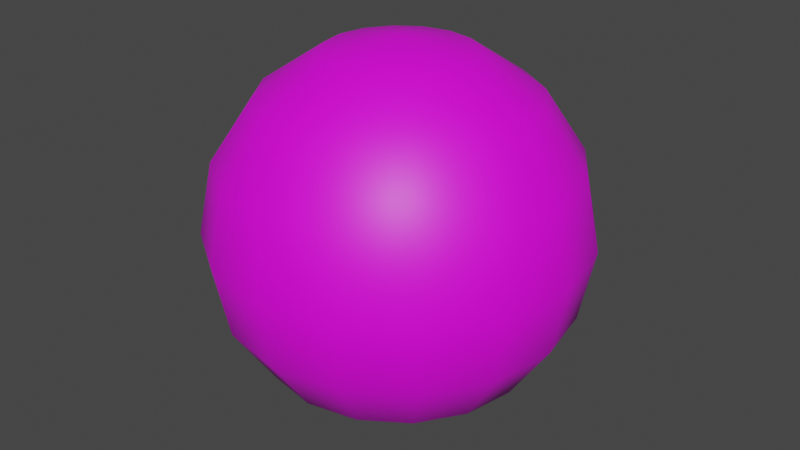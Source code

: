 # Source: Ball.blend  (saved by Blender 2.82.7; exported with 4.5.12 LTS)
import bpy
from mathutils import Matrix  # noqa: F401  (used for matrix-valued properties, if any)

bpy.ops.wm.read_factory_settings(use_empty=True)
scene = bpy.context.scene
scene.name = 'Scene'

# ---- collections
col_collection = bpy.data.collections.new('Collection'); scene.collection.children.link(col_collection)

# ---- images (referenced by path relative to the original .blend; pixels are not part of the script)
import os
ASSET_DIR = os.environ.get("B2B_ASSET_DIR", "")  # directory of the original .blend (textures are referenced by path, not embedded)
HERE = os.path.dirname(os.path.abspath(__file__))  # packed textures are extracted next to this script under _unpacked/

def load_image(name, relpath, width, height, colorspace="sRGB"):
    """Load a texture the original file referenced (path relative to the .blend, or extracted next to this script)."""
    p = next((c for c in (os.path.join(HERE, relpath), os.path.join(ASSET_DIR, relpath)) if relpath and os.path.exists(c)), "")
    if p:
        img = bpy.data.images.load(p, check_existing=True)
        img.name = name
    else:  # same state as the original file: an image datablock whose file is absent (Cycles renders it pink)
        img = bpy.data.images.new(name, width, height)
        img.source = "FILE"
        img.filepath = "//" + (relpath or name)
    img.colorspace_settings.name = colorspace
    return img
img_atlas_normal_png = load_image('Atlas Normal.png', 'Atlas Normal.png', 1024, 1024, 'sRGB')

# ---- materials (node trees are filled in below, after node groups)
mat_material_001 = bpy.data.materials.new('Material.001')
mat_material_001.use_transparent_shadow = False

# ---- material node trees
mat_material_001.use_nodes = True; mat_material_001.node_tree.nodes.clear()
_N = mat_material_001.node_tree.nodes; _L = mat_material_001.node_tree.links
n0 = _N.new('ShaderNodeOutputMaterial'); n0.name = 'Material Output'; n0.location = (300, 300)
n1 = _N.new('ShaderNodeBsdfPrincipled'); n1.name = 'Principled BSDF'; n1.location = (10, 300)
n1.distribution = 'GGX'
n1.subsurface_method = 'BURLEY'
n1.inputs[3].default_value = 1.45
n1.inputs[27].default_value = (0.0, 0.0, 0.0, 1.0)
n1.inputs[28].default_value = 1.0
n2 = _N.new('ShaderNodeTexImage'); n2.name = 'Image Texture'; n2.location = (-280, 270)
n2.image = img_atlas_normal_png
_L.new(n1.outputs[0], n0.inputs[0])
_L.new(n2.outputs[0], n1.inputs[0])
n0.is_active_output = True

# ---- world
world_world = bpy.data.worlds.new('World'); scene.world = world_world
world_world.use_nodes = True; world_world.node_tree.nodes.clear()
_N = world_world.node_tree.nodes; _L = world_world.node_tree.links
n0 = _N.new('ShaderNodeOutputWorld'); n0.name = 'World Output'; n0.location = (300, 300)
n1 = _N.new('ShaderNodeBackground'); n1.name = 'Background'; n1.location = (10, 300)
n1.inputs[0].default_value = (0.05088, 0.05088, 0.05088, 1.0)
_L.new(n1.outputs[0], n0.inputs[0])
n0.is_active_output = True
world_world.color = (0.05088, 0.05088, 0.05088)
world_world.use_sun_shadow = False
world_world.sun_shadow_jitter_overblur = 0.0

# ---- meshes
me_sphere = bpy.data.meshes.new('Sphere')
me_sphere.from_pydata([(0.0, 0.7071, 0.7071), (0.0, 0.9239, 0.3827), (0.0, 0.9239, -0.3827), (0.0, 0.3827, -0.9239), (0.1464, 0.3536, 0.9239), (0.2706, 0.6533, 0.7071), (0.3536, 0.8536, 0.3827), (0.3827, 0.9239, -4.371e-08), (0.3536, 0.8536, -0.3827), (0.2706, 0.6533, -0.7071), (0.1464, 0.3536, -0.9239), (0.2706, 0.2706, 0.9239), (0.5, 0.5, 0.7071), (0.6533, 0.6533, 0.3827), (0.7071, 0.7071, -4.371e-08), (0.6533, 0.6533, -0.3827), (0.5, 0.5, -0.7071), (0.2706, 0.2706, -0.9239), (0.3536, 0.1464, 0.9239), (0.6533, 0.2706, 0.7071), (0.8536, 0.3536, 0.3827), (0.9239, 0.3827, -4.371e-08), (0.8536, 0.3536, -0.3827), (0.6533, 0.2706, -0.7071), (0.3536, 0.1464, -0.9239), (0.3827, 1.307e-07, 0.9239), (0.7071, 7.11e-08, 0.7071), (0.9239, 1.149e-08, 0.3827), (1.0, 1.149e-08, -4.371e-08), (0.9239, 1.149e-08, -0.3827), (0.7071, 7.11e-08, -0.7071), (0.3827, 5.62e-08, -0.9239), (0.3536, -0.1464, 0.9239), (0.6533, -0.2706, 0.7071), (0.8536, -0.3536, 0.3827), (0.9239, -0.3827, -4.371e-08), (0.8536, -0.3536, -0.3827), (0.6533, -0.2706, -0.7071), (0.3536, -0.1464, -0.9239), (0.2706, -0.2706, 0.9239), (0.5, -0.5, 0.7071), (0.6533, -0.6533, 0.3827), (0.7071, -0.7071, -4.371e-08), (0.6533, -0.6533, -0.3827), (0.5, -0.5, -0.7071), (0.2706, -0.2706, -0.9239), (0.1464, -0.3536, 0.9239), (0.2706, -0.6533, 0.7071), (0.3536, -0.8536, 0.3827), (0.3827, -0.9239, -4.371e-08), (0.3536, -0.8536, -0.3827), (0.2706, -0.6533, -0.7071), (0.1464, -0.3536, -0.9239), (-7.268e-08, -0.3827, 0.9239), (-2.664e-07, -0.7071, 0.7071), (-2.962e-07, -0.9239, 0.3827), (-3.26e-07, -1.0, -4.371e-08), (-2.962e-07, -0.9239, -0.3827), (-2.664e-07, -0.7071, -0.7071), (-1.621e-07, -0.3827, -0.9239), (-0.1464, -0.3536, 0.9239), (-0.2706, -0.6533, 0.7071), (-0.3536, -0.8536, 0.3827), (-0.3827, -0.9239, -4.371e-08), (-0.3536, -0.8536, -0.3827), (-0.2706, -0.6533, -0.7071), (-0.1464, -0.3536, -0.9239), (-0.2706, -0.2706, 0.9239), (-0.5, -0.5, 0.7071), (-0.6533, -0.6533, 0.3827), (-0.7071, -0.7071, -4.371e-08), (-0.6533, -0.6533, -0.3827), (-0.5, -0.5, -0.7071), (-0.2706, -0.2706, -0.9239), (-0.3536, -0.1464, 0.9239), (-0.6533, -0.2706, 0.7071), (-0.8536, -0.3536, 0.3827), (-0.9239, -0.3827, -4.371e-08), (-0.8536, -0.3536, -0.3827), (-0.6533, -0.2706, -0.7071), (-0.3536, -0.1464, -0.9239), (-0.3827, 2.499e-07, 0.9239), (-0.7071, 4.883e-07, 0.7071), (-0.9239, 5.181e-07, 0.3827), (-1.0, 6.075e-07, -4.371e-08), (-0.9239, 5.181e-07, -0.3827), (-0.7071, 4.883e-07, -0.7071), (-0.3827, 3.393e-07, -0.9239), (-0.3536, 0.1464, 0.9239), (-0.6533, 0.2706, 0.7071), (-0.8536, 0.3536, 0.3827), (-0.9239, 0.3827, -4.371e-08), (-0.8536, 0.3536, -0.3827), (-0.6533, 0.2706, -0.7071), (-0.3536, 0.1464, -0.9239), (-0.2706, 0.2706, 0.9239), (-0.5, 0.5, 0.7071), (-0.6533, 0.6533, 0.3827), (-0.7071, 0.7071, -4.371e-08), (-0.6533, 0.6533, -0.3827), (-0.5, 0.5, -0.7071), (-0.2706, 0.2706, -0.9239), (-0.1464, 0.3536, 0.9239), (-0.2706, 0.6533, 0.7071), (-0.3536, 0.8536, 0.3827), (-0.3827, 0.9239, -4.371e-08), (-0.3536, 0.8536, -0.3827), (-0.2706, 0.6533, -0.7071), (-0.1464, 0.3536, -0.9239), (-6.75e-14, 5.063e-14, 1.0), (1.061e-07, 0.3827, 0.9239), (6.575e-07, 1.0, -4.371e-08), (4.34e-07, 0.7071, -0.7071), (0.0, 1.51e-07, -1.0)], [], [(2, 111, 7, 8), (1, 0, 5, 6), (110, 109, 4), (113, 3, 10), (112, 2, 8, 9), (111, 1, 6, 7), (0, 110, 4, 5), (3, 112, 9, 10), (113, 10, 17), (9, 8, 15, 16), (7, 6, 13, 14), (5, 4, 11, 12), (10, 9, 16, 17), (8, 7, 14, 15), (6, 5, 12, 13), (4, 109, 11), (12, 11, 18, 19), (17, 16, 23, 24), (15, 14, 21, 22), (13, 12, 19, 20), (11, 109, 18), (113, 17, 24), (16, 15, 22, 23), (14, 13, 20, 21), (24, 23, 30, 31), (22, 21, 28, 29), (20, 19, 26, 27), (18, 109, 25), (113, 24, 31), (23, 22, 29, 30), (21, 20, 27, 28), (19, 18, 25, 26), (25, 109, 32), (113, 31, 38), (30, 29, 36, 37), (28, 27, 34, 35), (26, 25, 32, 33), (31, 30, 37, 38), (29, 28, 35, 36), (27, 26, 33, 34), (37, 36, 43, 44), (35, 34, 41, 42), (33, 32, 39, 40), (38, 37, 44, 45), (36, 35, 42, 43), (34, 33, 40, 41), (32, 109, 39), (113, 38, 45), (45, 44, 51, 52), (43, 42, 49, 50), (41, 40, 47, 48), (39, 109, 46), (113, 45, 52), (44, 43, 50, 51), (42, 41, 48, 49), (40, 39, 46, 47), (50, 49, 56, 57), (48, 47, 54, 55), (46, 109, 53), (113, 52, 59), (51, 50, 57, 58), (49, 48, 55, 56), (47, 46, 53, 54), (52, 51, 58, 59), (113, 59, 66), (58, 57, 64, 65), (56, 55, 62, 63), (54, 53, 60, 61), (59, 58, 65, 66), (57, 56, 63, 64), (55, 54, 61, 62), (53, 109, 60), (63, 62, 69, 70), (61, 60, 67, 68), (66, 65, 72, 73), (64, 63, 70, 71), (62, 61, 68, 69), (60, 109, 67), (113, 66, 73), (65, 64, 71, 72), (73, 72, 79, 80), (71, 70, 77, 78), (69, 68, 75, 76), (67, 109, 74), (113, 73, 80), (72, 71, 78, 79), (70, 69, 76, 77), (68, 67, 74, 75), (76, 75, 82, 83), (74, 109, 81), (113, 80, 87), (79, 78, 85, 86), (77, 76, 83, 84), (75, 74, 81, 82), (80, 79, 86, 87), (78, 77, 84, 85), (113, 87, 94), (86, 85, 92, 93), (84, 83, 90, 91), (82, 81, 88, 89), (87, 86, 93, 94), (85, 84, 91, 92), (83, 82, 89, 90), (81, 109, 88), (89, 88, 95, 96), (94, 93, 100, 101), (92, 91, 98, 99), (90, 89, 96, 97), (88, 109, 95), (113, 94, 101), (93, 92, 99, 100), (91, 90, 97, 98), (101, 100, 107, 108), (99, 98, 105, 106), (97, 96, 103, 104), (95, 109, 102), (113, 101, 108), (100, 99, 106, 107), (98, 97, 104, 105), (96, 95, 102, 103), (102, 109, 110), (113, 108, 3), (107, 106, 2, 112), (105, 104, 1, 111), (103, 102, 110, 0), (108, 107, 112, 3), (106, 105, 111, 2), (104, 103, 0, 1)])
me_sphere.polygons.foreach_set('use_smooth', [True] * 128)
_uv = me_sphere.uv_layers.new(name='UVMap')
_uv.uv.foreach_set('vector', [0.6819, 0.8496, 0.6818, 0.8712, 0.669, 0.8711, 0.6691, 0.8496, 0.6817, 0.8927, 0.6816, 0.9142, 0.6687, 0.9141, 0.6689, 0.8926, 0.6815, 0.9357, 0.675, 0.9572, 0.6686, 0.9357, 0.6758, 0.785, 0.6822, 0.8066, 0.6693, 0.8065, 0.6821, 0.8281, 0.6819, 0.8496, 0.6691, 0.8496, 0.6692, 0.828, 0.6818, 0.8712, 0.6817, 0.8927, 0.6689, 0.8926, 0.669, 0.8711, 0.6816, 0.9142, 0.6815, 0.9357, 0.6686, 0.9357, 0.6687, 0.9141, 0.6822, 0.8066, 0.6821, 0.8281, 0.6692, 0.828, 0.6693, 0.8065, 0.663, 0.7849, 0.6693, 0.8065, 0.6564, 0.8064, 0.6692, 0.828, 0.6691, 0.8496, 0.6562, 0.8495, 0.6563, 0.828, 0.669, 0.8711, 0.6689, 0.8926, 0.656, 0.8926, 0.6561, 0.871, 0.6687, 0.9141, 0.6686, 0.9357, 0.6558, 0.9356, 0.6559, 0.9141, 0.6693, 0.8065, 0.6692, 0.828, 0.6563, 0.828, 0.6564, 0.8064, 0.6691, 0.8496, 0.669, 0.8711, 0.6561, 0.871, 0.6562, 0.8495, 0.6689, 0.8926, 0.6687, 0.9141, 0.6559, 0.9141, 0.656, 0.8926, 0.6686, 0.9357, 0.6621, 0.9572, 0.6558, 0.9356, 0.6559, 0.9141, 0.6558, 0.9356, 0.6429, 0.9355, 0.643, 0.914, 0.6564, 0.8064, 0.6563, 0.828, 0.6434, 0.8279, 0.6435, 0.8064, 0.6562, 0.8495, 0.6561, 0.871, 0.6432, 0.871, 0.6433, 0.8494, 0.656, 0.8926, 0.6559, 0.9141, 0.643, 0.914, 0.6431, 0.8925, 0.6558, 0.9356, 0.6492, 0.9571, 0.6429, 0.9355, 0.6501, 0.7849, 0.6564, 0.8064, 0.6435, 0.8064, 0.6563, 0.828, 0.6562, 0.8495, 0.6433, 0.8494, 0.6434, 0.8279, 0.6561, 0.871, 0.656, 0.8926, 0.6431, 0.8925, 0.6432, 0.871, 0.6435, 0.8064, 0.6434, 0.8279, 0.6306, 0.8278, 0.6307, 0.8063, 0.6433, 0.8494, 0.6432, 0.871, 0.6303, 0.8709, 0.6305, 0.8494, 0.6431, 0.8925, 0.643, 0.914, 0.6301, 0.9139, 0.6302, 0.8924, 0.6429, 0.9355, 0.6363, 0.957, 0.63, 0.9355, 0.6372, 0.7848, 0.6435, 0.8064, 0.6307, 0.8063, 0.6434, 0.8279, 0.6433, 0.8494, 0.6305, 0.8494, 0.6306, 0.8278, 0.6432, 0.871, 0.6431, 0.8925, 0.6302, 0.8924, 0.6303, 0.8709, 0.643, 0.914, 0.6429, 0.9355, 0.63, 0.9355, 0.6301, 0.9139, 0.63, 0.9355, 0.6235, 0.957, 0.6171, 0.9354, 0.6244, 0.7847, 0.6307, 0.8063, 0.6178, 0.8062, 0.6306, 0.8278, 0.6305, 0.8494, 0.6176, 0.8493, 0.6177, 0.8278, 0.6303, 0.8709, 0.6302, 0.8924, 0.6174, 0.8924, 0.6175, 0.8708, 0.6301, 0.9139, 0.63, 0.9355, 0.6171, 0.9354, 0.6172, 0.9139, 0.6307, 0.8063, 0.6306, 0.8278, 0.6177, 0.8278, 0.6178, 0.8062, 0.6305, 0.8494, 0.6303, 0.8709, 0.6175, 0.8708, 0.6176, 0.8493, 0.6302, 0.8924, 0.6301, 0.9139, 0.6172, 0.9139, 0.6174, 0.8924, 0.6177, 0.8278, 0.6176, 0.8493, 0.6047, 0.8492, 0.6048, 0.8277, 0.6175, 0.8708, 0.6174, 0.8924, 0.6045, 0.8923, 0.6046, 0.8708, 0.6172, 0.9139, 0.6171, 0.9354, 0.6043, 0.9353, 0.6044, 0.9138, 0.6178, 0.8062, 0.6177, 0.8278, 0.6048, 0.8277, 0.6049, 0.8062, 0.6176, 0.8493, 0.6175, 0.8708, 0.6046, 0.8708, 0.6047, 0.8492, 0.6174, 0.8924, 0.6172, 0.9139, 0.6044, 0.9138, 0.6045, 0.8923, 0.6171, 0.9354, 0.6106, 0.9569, 0.6043, 0.9353, 0.6115, 0.7847, 0.6178, 0.8062, 0.6049, 0.8062, 0.6049, 0.8062, 0.6048, 0.8277, 0.5919, 0.8276, 0.5921, 0.8061, 0.6047, 0.8492, 0.6046, 0.8708, 0.5917, 0.8707, 0.5918, 0.8492, 0.6045, 0.8923, 0.6044, 0.9138, 0.5915, 0.9137, 0.5916, 0.8922, 0.6043, 0.9353, 0.5977, 0.9568, 0.5914, 0.9353, 0.5986, 0.7846, 0.6049, 0.8062, 0.5921, 0.8061, 0.6048, 0.8277, 0.6047, 0.8492, 0.5918, 0.8492, 0.5919, 0.8276, 0.6046, 0.8708, 0.6045, 0.8923, 0.5916, 0.8922, 0.5917, 0.8707, 0.6044, 0.9138, 0.6043, 0.9353, 0.5914, 0.9353, 0.5915, 0.9137, 0.5918, 0.8492, 0.5917, 0.8707, 0.5788, 0.8706, 0.579, 0.8491, 0.5916, 0.8922, 0.5915, 0.9137, 0.5786, 0.9137, 0.5787, 0.8922, 0.5914, 0.9353, 0.5848, 0.9568, 0.5785, 0.9352, 0.5857, 0.7845, 0.5921, 0.8061, 0.5792, 0.806, 0.5919, 0.8276, 0.5918, 0.8492, 0.579, 0.8491, 0.5791, 0.8276, 0.5917, 0.8707, 0.5916, 0.8922, 0.5787, 0.8922, 0.5788, 0.8706, 0.5915, 0.9137, 0.5914, 0.9353, 0.5785, 0.9352, 0.5786, 0.9137, 0.5921, 0.8061, 0.5919, 0.8276, 0.5791, 0.8276, 0.5792, 0.806, 0.5729, 0.7845, 0.5792, 0.806, 0.5663, 0.806, 0.5791, 0.8276, 0.579, 0.8491, 0.5661, 0.849, 0.5662, 0.8275, 0.5788, 0.8706, 0.5787, 0.8922, 0.5659, 0.8921, 0.566, 0.8706, 0.5786, 0.9137, 0.5785, 0.9352, 0.5656, 0.9351, 0.5657, 0.9136, 0.5792, 0.806, 0.5791, 0.8276, 0.5662, 0.8275, 0.5663, 0.806, 0.579, 0.8491, 0.5788, 0.8706, 0.566, 0.8706, 0.5661, 0.849, 0.5787, 0.8922, 0.5786, 0.9137, 0.5657, 0.9136, 0.5659, 0.8921, 0.5785, 0.9352, 0.572, 0.9567, 0.5656, 0.9351, 0.566, 0.8706, 0.5659, 0.8921, 0.553, 0.892, 0.5531, 0.8705, 0.5657, 0.9136, 0.5656, 0.9351, 0.5528, 0.9351, 0.5529, 0.9135, 0.5663, 0.806, 0.5662, 0.8275, 0.5533, 0.8274, 0.5534, 0.8059, 0.5661, 0.849, 0.566, 0.8706, 0.5531, 0.8705, 0.5532, 0.849, 0.5659, 0.8921, 0.5657, 0.9136, 0.5529, 0.9135, 0.553, 0.892, 0.5656, 0.9351, 0.5591, 0.9566, 0.5528, 0.9351, 0.56, 0.7844, 0.5663, 0.806, 0.5534, 0.8059, 0.5662, 0.8275, 0.5661, 0.849, 0.5532, 0.849, 0.5533, 0.8274, 0.5534, 0.8059, 0.5533, 0.8274, 0.5404, 0.8274, 0.5406, 0.8058, 0.5532, 0.849, 0.5531, 0.8705, 0.5402, 0.8704, 0.5403, 0.8489, 0.553, 0.892, 0.5529, 0.9135, 0.54, 0.9135, 0.5401, 0.892, 0.5528, 0.9351, 0.5462, 0.9566, 0.5399, 0.935, 0.5471, 0.7843, 0.5534, 0.8059, 0.5406, 0.8058, 0.5533, 0.8274, 0.5532, 0.849, 0.5403, 0.8489, 0.5404, 0.8274, 0.5531, 0.8705, 0.553, 0.892, 0.5401, 0.892, 0.5402, 0.8704, 0.5529, 0.9135, 0.5528, 0.9351, 0.5399, 0.935, 0.54, 0.9135, 0.5401, 0.892, 0.54, 0.9135, 0.5271, 0.9134, 0.5272, 0.8919, 0.5399, 0.935, 0.5333, 0.9565, 0.527, 0.9349, 0.5342, 0.7843, 0.5406, 0.8058, 0.5277, 0.8058, 0.5404, 0.8274, 0.5403, 0.8489, 0.5275, 0.8488, 0.5276, 0.8273, 0.5402, 0.8704, 0.5401, 0.892, 0.5272, 0.8919, 0.5274, 0.8704, 0.54, 0.9135, 0.5399, 0.935, 0.527, 0.9349, 0.5271, 0.9134, 0.5406, 0.8058, 0.5404, 0.8274, 0.5276, 0.8273, 0.5277, 0.8058, 0.5403, 0.8489, 0.5402, 0.8704, 0.5274, 0.8704, 0.5275, 0.8488, 0.7273, 0.7853, 0.7337, 0.8068, 0.7208, 0.8068, 0.7336, 0.8284, 0.7334, 0.8499, 0.7206, 0.8498, 0.7207, 0.8283, 0.7333, 0.8714, 0.7332, 0.893, 0.7203, 0.8929, 0.7205, 0.8714, 0.7331, 0.9145, 0.733, 0.936, 0.7201, 0.9359, 0.7202, 0.9144, 0.7337, 0.8068, 0.7336, 0.8284, 0.7207, 0.8283, 0.7208, 0.8068, 0.7334, 0.8499, 0.7333, 0.8714, 0.7205, 0.8714, 0.7206, 0.8498, 0.7332, 0.893, 0.7331, 0.9145, 0.7202, 0.9144, 0.7203, 0.8929, 0.733, 0.936, 0.7264, 0.9575, 0.7201, 0.9359, 0.7202, 0.9144, 0.7201, 0.9359, 0.7073, 0.9359, 0.7074, 0.9143, 0.7208, 0.8068, 0.7207, 0.8283, 0.7078, 0.8282, 0.7079, 0.8067, 0.7206, 0.8498, 0.7205, 0.8714, 0.7076, 0.8713, 0.7077, 0.8498, 0.7203, 0.8929, 0.7202, 0.9144, 0.7074, 0.9143, 0.7075, 0.8928, 0.7201, 0.9359, 0.7136, 0.9574, 0.7073, 0.9359, 0.7145, 0.7852, 0.7208, 0.8068, 0.7079, 0.8067, 0.7207, 0.8283, 0.7206, 0.8498, 0.7077, 0.8498, 0.7078, 0.8282, 0.7205, 0.8714, 0.7203, 0.8929, 0.7075, 0.8928, 0.7076, 0.8713, 0.7079, 0.8067, 0.7078, 0.8282, 0.6949, 0.8282, 0.695, 0.8066, 0.7077, 0.8498, 0.7076, 0.8713, 0.6947, 0.8712, 0.6948, 0.8497, 0.7075, 0.8928, 0.7074, 0.9143, 0.6945, 0.9143, 0.6946, 0.8928, 0.7073, 0.9359, 0.7007, 0.9574, 0.6944, 0.9358, 0.7016, 0.7851, 0.7079, 0.8067, 0.695, 0.8066, 0.7078, 0.8282, 0.7077, 0.8498, 0.6948, 0.8497, 0.6949, 0.8282, 0.7076, 0.8713, 0.7075, 0.8928, 0.6946, 0.8928, 0.6947, 0.8712, 0.7074, 0.9143, 0.7073, 0.9359, 0.6944, 0.9358, 0.6945, 0.9143, 0.6944, 0.9358, 0.6878, 0.9573, 0.6815, 0.9357, 0.6887, 0.7851, 0.695, 0.8066, 0.6822, 0.8066, 0.6949, 0.8282, 0.6948, 0.8497, 0.6819, 0.8496, 0.6821, 0.8281, 0.6947, 0.8712, 0.6946, 0.8928, 0.6817, 0.8927, 0.6818, 0.8712, 0.6945, 0.9143, 0.6944, 0.9358, 0.6815, 0.9357, 0.6816, 0.9142, 0.695, 0.8066, 0.6949, 0.8282, 0.6821, 0.8281, 0.6822, 0.8066, 0.6948, 0.8497, 0.6947, 0.8712, 0.6818, 0.8712, 0.6819, 0.8496, 0.6946, 0.8928, 0.6945, 0.9143, 0.6816, 0.9142, 0.6817, 0.8927])
me_sphere.materials.append(mat_material_001)
me_sphere.use_remesh_fix_poles = True
me_sphere.use_remesh_preserve_attributes = False
me_sphere.use_mirror_vertex_groups = False
me_sphere.update()

# ---- objects
ob_ball = bpy.data.objects.new('Ball', me_sphere)

# ---- transforms, parenting, visibility, modifiers, constraints
ob_ball.location = (0.0, 0.0, 0.0)
ob_ball.lineart.crease_threshold = 0.0

# ---- collection membership
col_collection.objects.link(ob_ball)

# ---- scene / render settings (as saved in the file)
scene.frame_start = 1; scene.frame_end = 250; scene.frame_set(1)
scene.render.engine = 'BLENDER_EEVEE_NEXT'
scene.cycles.use_denoising = False
scene.cycles.samples = 128
scene.cycles.sampling_pattern = 'TABULATED_SOBOL'
scene.cycles.use_adaptive_sampling = False
scene.cycles.use_light_tree = False
scene.view_settings.view_transform = 'Filmic'
bpy.context.view_layer.update()

# ---- added for rendering (the .blend has no active camera and no usable light): camera, sun
cam_auto = bpy.data.cameras.new('AutoCamera')
cam_auto.lens = 50.0
cam_auto.sensor_width = 36.0
cam_auto.clip_end = 1000.0
ob_auto_camera = bpy.data.objects.new('AutoCamera', cam_auto)
scene.collection.objects.link(ob_auto_camera)
ob_auto_camera.location = (3.20507, -3.84609, 2.56406)
ob_auto_camera.rotation_euler = (1.09748, -7.21219e-08, 0.694738)
scene.camera = ob_auto_camera
light_auto_sun = bpy.data.lights.new('AutoSun', 'SUN')
light_auto_sun.energy = 3.0
light_auto_sun.angle = 0.0523599
ob_auto_sun = bpy.data.objects.new('AutoSun', light_auto_sun)
scene.collection.objects.link(ob_auto_sun)
ob_auto_sun.rotation_euler = (0.872665, 0.174533, 0.523599)
bpy.context.view_layer.update()
